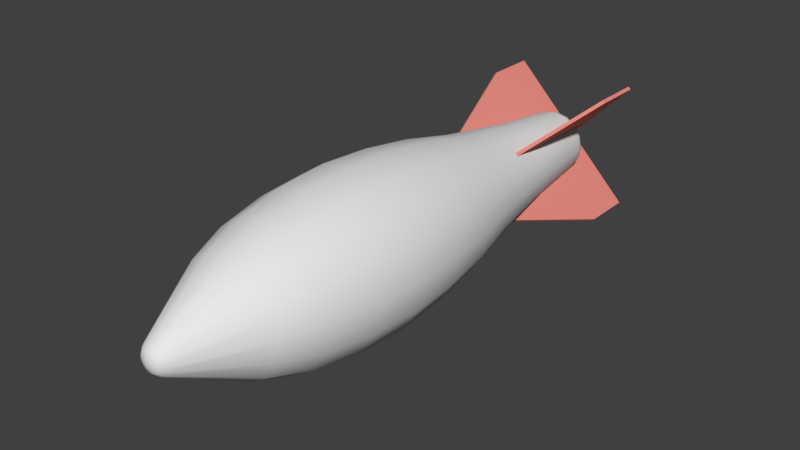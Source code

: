 # Source: Bomb.blend  (saved by Blender 2.79.0; exported with 4.5.12 LTS)
import bpy
from mathutils import Matrix  # noqa: F401  (used for matrix-valued properties, if any)

bpy.ops.wm.read_factory_settings(use_empty=True)
scene = bpy.context.scene
scene.name = 'Scene'

# ---- collections
col_collection_1 = bpy.data.collections.new('Collection 1'); scene.collection.children.link(col_collection_1)

# ---- materials (node trees are filled in below, after node groups)
mat_body = bpy.data.materials.new('Body')
mat_body.alpha_threshold = 0.0
mat_body.use_transparent_shadow = False
mat_body.roughness = 0.5
mat_plastic = bpy.data.materials.new('Plastic')
mat_plastic.alpha_threshold = 0.0
mat_plastic.use_transparent_shadow = False
mat_plastic.diffuse_color = (0.8, 0.2705, 0.224, 1.0)
mat_plastic.roughness = 0.5

# ---- node groups
ng_auto_smooth = bpy.data.node_groups.new('Auto Smooth', 'GeometryNodeTree')
_s = ng_auto_smooth.interface.new_socket(name='Geometry', in_out='OUTPUT', socket_type='NodeSocketGeometry')
_s = ng_auto_smooth.interface.new_socket(name='Geometry', in_out='INPUT', socket_type='NodeSocketGeometry')
_s = ng_auto_smooth.interface.new_socket(name='Angle', in_out='INPUT', socket_type='NodeSocketFloat')
_s.subtype = 'ANGLE'
_s.min_value = 0.0
_s.max_value = 3.142
ng_auto_smooth.is_modifier = True
_N = ng_auto_smooth.nodes; _L = ng_auto_smooth.links
n0 = _N.new('NodeGroupOutput'); n0.name = 'Group Output'; n0.location = (480, -100)
n1 = _N.new('NodeGroupInput'); n1.name = 'Group Input'; n1.location = (-420, -300)
n2 = _N.new('NodeGroupInput'); n2.name = 'Group Input.001'; n2.location = (-60, -100)
n3 = _N.new('GeometryNodeSetShadeSmooth'); n3.name = 'Set Shade Smooth'; n3.location = (120, -100)
n3.domain = 'EDGE'
n4 = _N.new('GeometryNodeSetShadeSmooth'); n4.name = 'Set Shade Smooth.001'; n4.location = (300, -100)
n5 = _N.new('GeometryNodeInputMeshEdgeAngle'); n5.name = 'Edge Angle'; n5.location = (-420, -220)
n6 = _N.new('GeometryNodeInputEdgeSmooth'); n6.name = 'Is Edge Smooth'; n6.location = (-60, -160)
n7 = _N.new('GeometryNodeInputShadeSmooth'); n7.name = 'Is Face Smooth'; n7.location = (-240, -340)
n8 = _N.new('FunctionNodeBooleanMath'); n8.name = 'Boolean Math'; n8.location = (-60, -220)
n9 = _N.new('FunctionNodeCompare'); n9.name = 'Compare'; n9.location = (-240, -180)
n9.operation = 'LESS_EQUAL'
_L.new(n5.outputs[0], n9.inputs[0])
_L.new(n4.outputs[0], n0.inputs[0])
_L.new(n1.outputs[1], n9.inputs[1])
_L.new(n9.outputs[0], n8.inputs[0])
_L.new(n7.outputs[0], n8.inputs[1])
_L.new(n2.outputs[0], n3.inputs[0])
_L.new(n6.outputs[0], n3.inputs[1])
_L.new(n3.outputs[0], n4.inputs[0])
_L.new(n8.outputs[0], n3.inputs[2])
n0.is_active_output = True

# ---- material node trees

# ---- world
world_world = bpy.data.worlds.new('World'); scene.world = world_world
world_world.color = (0.05088, 0.05088, 0.05088)
world_world.use_sun_shadow = False
world_world.sun_shadow_jitter_overblur = 0.0
world_world.cycles.sampling_method = 'MANUAL'

# ---- meshes
me_body = bpy.data.meshes.new('Body')
me_body.from_pydata([(1.865e-08, 0.7601, -1.837), (-3.677e-09, 0.9526, -1.288), (0.3646, 0.8801, -1.288), (0.2909, 0.7023, -1.837), (0.6736, 0.6736, -1.288), (0.5375, 0.5375, -1.837), (0.8801, 0.3646, -1.288), (0.7023, 0.2909, -1.837), (0.9526, 9.237e-08, -1.288), (0.7601, 9.586e-08, -1.837), (0.8801, -0.3646, -1.288), (0.7023, -0.2909, -1.837), (0.6736, -0.6736, -1.288), (0.5375, -0.5375, -1.837), (0.3646, -0.8801, -1.288), (0.2909, -0.7023, -1.837), (1.402e-07, -0.9526, -1.288), (1.334e-07, -0.7601, -1.837), (-0.3646, -0.8801, -1.288), (-0.2909, -0.7023, -1.837), (-0.6736, -0.6736, -1.288), (-0.5375, -0.5375, -1.837), (-0.8801, -0.3646, -1.288), (-0.7023, -0.2909, -1.837), (-0.9526, 1.454e-07, -1.288), (-0.7601, 1.381e-07, -1.837), (-0.8801, 0.3646, -1.288), (-0.7023, 0.2909, -1.837), (-0.6736, 0.6736, -1.288), (-0.5375, 0.5375, -1.837), (-0.3646, 0.8801, -1.288), (-0.2909, 0.7023, -1.837), (-4.571e-08, 1.079, -0.5736), (-5.967e-08, 1.118, 0.1336), (0.4277, 1.033, 0.1336), (0.413, 0.997, -0.5736), (0.7904, 0.7904, 0.1336), (0.7631, 0.7631, -0.5736), (1.033, 0.4277, 0.1336), (0.997, 0.413, -0.5736), (1.118, 8.521e-08, 0.1336), (1.079, 8.64e-08, -0.5736), (1.033, -0.4277, 0.1336), (0.997, -0.413, -0.5736), (0.7904, -0.7904, 0.1336), (0.7631, -0.7631, -0.5736), (0.4277, -1.033, 0.1336), (0.413, -0.997, -0.5736), (1.091e-07, -1.118, 0.1336), (1.172e-07, -1.079, -0.5736), (-0.4277, -1.033, 0.1336), (-0.413, -0.997, -0.5736), (-0.7904, -0.7904, 0.1336), (-0.7631, -0.7631, -0.5736), (-1.033, -0.4277, 0.1336), (-0.997, -0.413, -0.5736), (-1.118, 1.474e-07, 0.1336), (-1.079, 1.464e-07, -0.5736), (-1.033, 0.4277, 0.1336), (-0.997, 0.413, -0.5736), (-0.7904, 0.7904, 0.1336), (-0.7631, 0.7631, -0.5736), (-0.4277, 1.033, 0.1336), (-0.413, 0.997, -0.5736), (-4.575e-08, 1.069, 0.8701), (-4.916e-08, 0.9601, 1.603), (0.3674, 0.8871, 1.603), (0.409, 0.9875, 0.8701), (0.6789, 0.6789, 1.603), (0.7558, 0.7558, 0.8701), (0.8871, 0.3674, 1.603), (0.9875, 0.409, 0.8701), (0.9601, 9.581e-08, 1.603), (1.069, 8.885e-08, 0.8701), (0.8871, -0.3674, 1.603), (0.9875, -0.409, 0.8701), (0.6789, -0.6789, 1.603), (0.7558, -0.7558, 0.8701), (0.3674, -0.8871, 1.603), (0.409, -0.9875, 0.8701), (9.582e-08, -0.9601, 1.603), (1.156e-07, -1.069, 0.8701), (-0.3674, -0.8871, 1.603), (-0.409, -0.9875, 0.8701), (-0.6789, -0.6789, 1.603), (-0.7558, -0.7558, 0.8701), (-0.8871, -0.3674, 1.603), (-0.9875, -0.409, 0.8701), (-0.9601, 1.492e-07, 1.603), (-1.069, 1.483e-07, 0.8701), (-0.8871, 0.3674, 1.603), (-0.9875, 0.409, 0.8701), (-0.6789, 0.6789, 1.603), (-0.7558, 0.7558, 0.8701), (-0.3674, 0.8871, 1.603), (-0.409, 0.9875, 0.8701), (-7.083e-08, 0.7854, 2.357), (7.763e-08, 0.589, 3.493), (0.2254, 0.5442, 3.493), (0.3005, 0.7256, 2.357), (0.4165, 0.4165, 3.493), (0.5553, 0.5553, 2.357), (0.5442, 0.2254, 3.493), (0.7256, 0.3005, 2.357), (0.589, 1.197e-07, 3.493), (0.7854, 1.065e-07, 2.357), (0.5442, -0.2254, 3.493), (0.7256, -0.3005, 2.357), (0.4165, -0.4165, 3.493), (0.5553, -0.5553, 2.357), (0.2254, -0.5442, 3.493), (0.3005, -0.7256, 2.357), (1.666e-07, -0.589, 3.493), (4.776e-08, -0.7854, 2.357), (-0.2254, -0.5442, 3.493), (-0.3005, -0.7256, 2.357), (-0.4165, -0.4165, 3.493), (-0.5553, -0.5553, 2.357), (-0.5442, -0.2254, 3.493), (-0.7256, -0.3005, 2.357), (-0.589, 1.525e-07, 3.493), (-0.7854, 1.502e-07, 2.357), (-0.5442, 0.2254, 3.493), (-0.7256, 0.3005, 2.357), (-0.4165, 0.4165, 3.493), (-0.5553, 0.5553, 2.357), (-0.2254, 0.5442, 3.493), (-0.3005, 0.7256, 2.357), (3.764e-07, 0.4696, 4.534), (3.763e-07, 0.1852, 4.783), (3.981e-07, 0.4392, 4.629), (4.056e-07, 0.3745, 4.71), (3.981e-07, 0.2853, 4.764), (0.07086, 0.1711, 4.783), (0.1797, 0.4339, 4.534), (0.1092, 0.2635, 4.764), (0.1433, 0.346, 4.71), (0.1681, 0.4058, 4.629), (0.1309, 0.1309, 4.783), (0.3321, 0.3321, 4.534), (0.2017, 0.2017, 4.764), (0.2648, 0.2648, 4.71), (0.3106, 0.3106, 4.629), (0.1711, 0.07086, 4.783), (0.4339, 0.1797, 4.534), (0.2635, 0.1092, 4.764), (0.346, 0.1433, 4.71), (0.4058, 0.1681, 4.629), (0.1852, 1.304e-07, 4.783), (0.4696, 1.293e-07, 4.534), (0.2853, 1.309e-07, 4.764), (0.3745, 1.309e-07, 4.71), (0.4392, 1.304e-07, 4.629), (0.1711, -0.07086, 4.783), (0.4339, -0.1797, 4.534), (0.2635, -0.1092, 4.764), (0.346, -0.1433, 4.71), (0.4058, -0.1681, 4.629), (0.1309, -0.1309, 4.783), (0.3321, -0.3321, 4.534), (0.2017, -0.2017, 4.764), (0.2648, -0.2648, 4.71), (0.3106, -0.3106, 4.629), (0.07086, -0.1711, 4.783), (0.1797, -0.4339, 4.534), (0.1092, -0.2635, 4.764), (0.1433, -0.346, 4.71), (0.1681, -0.4058, 4.629), (4.508e-07, -0.1852, 4.783), (4.473e-07, -0.4696, 4.534), (4.703e-07, -0.2853, 4.764), (4.759e-07, -0.3745, 4.71), (4.68e-07, -0.4392, 4.629), (-0.07086, -0.1711, 4.783), (-0.1797, -0.4339, 4.534), (-0.1092, -0.2635, 4.764), (-0.1433, -0.346, 4.71), (-0.1681, -0.4058, 4.629), (-0.1309, -0.1309, 4.783), (-0.3321, -0.3321, 4.534), (-0.2017, -0.2017, 4.764), (-0.2648, -0.2648, 4.71), (-0.3106, -0.3106, 4.629), (-0.1711, -0.07086, 4.783), (-0.4339, -0.1797, 4.534), (-0.2635, -0.1092, 4.764), (-0.346, -0.1433, 4.71), (-0.4058, -0.1681, 4.629), (-0.1852, 2.272e-07, 4.783), (-0.4696, 1.554e-07, 4.534), (-0.2853, 2.002e-07, 4.764), (-0.3745, 1.77e-07, 4.71), (-0.4392, 1.614e-07, 4.629), (-0.1711, 0.07086, 4.783), (-0.4339, 0.1797, 4.534), (-0.2635, 0.1092, 4.764), (-0.346, 0.1433, 4.71), (-0.4058, 0.1681, 4.629), (-0.1309, 0.1309, 4.783), (-0.3321, 0.3321, 4.534), (-0.2017, 0.2017, 4.764), (-0.2648, 0.2648, 4.71), (-0.3106, 0.3106, 4.629), (-0.07086, 0.1711, 4.783), (-0.1797, 0.4339, 4.534), (-0.1092, 0.2635, 4.764), (-0.1433, 0.346, 4.71), (-0.1681, 0.4058, 4.629), (1.118e-08, 0.03653, -2.958), (3.935e-08, 0.2045, -2.86), (3.201e-08, 0.133, -2.93), (0.07825, 0.1889, -2.86), (0.01398, 0.03375, -2.958), (0.05091, 0.1229, -2.93), (0.1446, 0.1446, -2.86), (0.02583, 0.02583, -2.958), (0.09407, 0.09407, -2.93), (0.1889, 0.07825, -2.86), (0.03375, 0.01398, -2.958), (0.1229, 0.05091, -2.93), (0.2045, 1e-07, -2.86), (0.03653, 9.686e-08, -2.958), (0.133, 9.919e-08, -2.93), (0.1889, -0.07825, -2.86), (0.03375, -0.01398, -2.958), (0.1229, -0.05091, -2.93), (0.1446, -0.1446, -2.86), (0.02583, -0.02583, -2.958), (0.09407, -0.09407, -2.93), (0.07825, -0.1889, -2.86), (0.01398, -0.03375, -2.958), (0.05091, -0.1229, -2.93), (7.022e-08, -0.2045, -2.86), (3.725e-09, -0.03653, -2.958), (4.831e-08, -0.133, -2.93), (-0.07825, -0.1889, -2.86), (-0.01398, -0.03375, -2.958), (-0.05091, -0.1229, -2.93), (-0.1446, -0.1446, -2.86), (-0.02583, -0.02583, -2.958), (-0.09407, -0.09407, -2.93), (-0.1889, -0.07825, -2.86), (-0.03375, -0.01398, -2.958), (-0.1229, -0.05091, -2.93), (-0.2045, 1.114e-07, -2.86), (-0.03653, 7.078e-08, -2.958), (-0.133, 9.825e-08, -2.93), (-0.1889, 0.07825, -2.86), (-0.03375, 0.01398, -2.958), (-0.1229, 0.05091, -2.93), (-0.1446, 0.1446, -2.86), (-0.02583, 0.02583, -2.958), (-0.09407, 0.09407, -2.93), (-0.07825, 0.1889, -2.86), (-0.01398, 0.03375, -2.958), (-0.05091, 0.1229, -2.93)], [], [(211, 3, 5, 214), (108, 106, 154, 159), (110, 108, 159, 164), (112, 110, 164, 169), (114, 112, 169, 174), (116, 114, 174, 179), (118, 116, 179, 184), (120, 118, 184, 189), (122, 120, 189, 194), (124, 122, 194, 199), (126, 124, 199, 204), (217, 7, 9, 220), (106, 104, 149, 154), (253, 31, 0, 209), (18, 16, 49, 51), (232, 17, 19, 235), (247, 27, 29, 250), (226, 13, 15, 229), (241, 23, 25, 244), (220, 9, 11, 223), (235, 19, 21, 238), (208, 212, 215, 218, 221, 224, 227, 230, 233, 236, 239, 242, 245, 248, 251, 254), (250, 29, 31, 253), (229, 15, 17, 232), (244, 25, 27, 247), (214, 5, 7, 217), (223, 11, 13, 226), (238, 21, 23, 241), (60, 58, 91, 93), (4, 2, 35, 37), (20, 18, 51, 53), (6, 4, 37, 39), (22, 20, 53, 55), (8, 6, 39, 41), (24, 22, 55, 57), (10, 8, 41, 43), (26, 24, 57, 59), (12, 10, 43, 45), (28, 26, 59, 61), (14, 12, 45, 47), (30, 28, 61, 63), (16, 14, 47, 49), (1, 30, 63, 32), (102, 100, 139, 144), (88, 86, 119, 121), (46, 44, 77, 79), (62, 60, 93, 95), (48, 46, 79, 81), (33, 62, 95, 64), (104, 102, 144, 149), (50, 48, 81, 83), (36, 34, 67, 69), (52, 50, 83, 85), (38, 36, 69, 71), (54, 52, 85, 87), (40, 38, 71, 73), (56, 54, 87, 89), (42, 40, 73, 75), (58, 56, 89, 91), (44, 42, 75, 77), (97, 126, 204, 128), (74, 72, 105, 107), (90, 88, 121, 123), (76, 74, 107, 109), (92, 90, 123, 125), (78, 76, 109, 111), (94, 92, 125, 127), (80, 78, 111, 113), (65, 94, 127, 96), (133, 129, 203, 198, 193, 188, 183, 178, 173, 168, 163, 158, 153, 148, 143, 138), (82, 80, 113, 115), (68, 66, 99, 101), (84, 82, 115, 117), (70, 68, 101, 103), (86, 84, 117, 119), (72, 70, 103, 105), (3, 0, 1, 2), (5, 3, 2, 4), (7, 5, 4, 6), (9, 7, 6, 8), (11, 9, 8, 10), (13, 11, 10, 12), (15, 13, 12, 14), (17, 15, 14, 16), (19, 17, 16, 18), (21, 19, 18, 20), (23, 21, 20, 22), (25, 23, 22, 24), (27, 25, 24, 26), (29, 27, 26, 28), (31, 29, 28, 30), (0, 31, 30, 1), (34, 33, 64, 67), (35, 32, 33, 34), (37, 35, 34, 36), (39, 37, 36, 38), (41, 39, 38, 40), (43, 41, 40, 42), (45, 43, 42, 44), (47, 45, 44, 46), (49, 47, 46, 48), (51, 49, 48, 50), (53, 51, 50, 52), (55, 53, 52, 54), (57, 55, 54, 56), (59, 57, 56, 58), (61, 59, 58, 60), (63, 61, 60, 62), (32, 63, 62, 33), (2, 1, 32, 35), (67, 64, 65, 66), (69, 67, 66, 68), (71, 69, 68, 70), (73, 71, 70, 72), (75, 73, 72, 74), (77, 75, 74, 76), (79, 77, 76, 78), (81, 79, 78, 80), (83, 81, 80, 82), (85, 83, 82, 84), (87, 85, 84, 86), (89, 87, 86, 88), (91, 89, 88, 90), (93, 91, 90, 92), (95, 93, 92, 94), (64, 95, 94, 65), (100, 98, 134, 139), (99, 96, 97, 98), (101, 99, 98, 100), (103, 101, 100, 102), (105, 103, 102, 104), (107, 105, 104, 106), (109, 107, 106, 108), (111, 109, 108, 110), (113, 111, 110, 112), (115, 113, 112, 114), (117, 115, 114, 116), (119, 117, 116, 118), (121, 119, 118, 120), (123, 121, 120, 122), (125, 123, 122, 124), (127, 125, 124, 126), (96, 127, 126, 97), (66, 65, 96, 99), (134, 128, 130, 137), (137, 130, 131, 136), (136, 131, 132, 135), (135, 132, 129, 133), (139, 134, 137, 142), (142, 137, 136, 141), (141, 136, 135, 140), (140, 135, 133, 138), (144, 139, 142, 147), (147, 142, 141, 146), (146, 141, 140, 145), (145, 140, 138, 143), (149, 144, 147, 152), (152, 147, 146, 151), (151, 146, 145, 150), (150, 145, 143, 148), (154, 149, 152, 157), (157, 152, 151, 156), (156, 151, 150, 155), (155, 150, 148, 153), (159, 154, 157, 162), (162, 157, 156, 161), (161, 156, 155, 160), (160, 155, 153, 158), (164, 159, 162, 167), (167, 162, 161, 166), (166, 161, 160, 165), (165, 160, 158, 163), (169, 164, 167, 172), (172, 167, 166, 171), (171, 166, 165, 170), (170, 165, 163, 168), (174, 169, 172, 177), (177, 172, 171, 176), (176, 171, 170, 175), (175, 170, 168, 173), (179, 174, 177, 182), (182, 177, 176, 181), (181, 176, 175, 180), (180, 175, 173, 178), (184, 179, 182, 187), (187, 182, 181, 186), (186, 181, 180, 185), (185, 180, 178, 183), (189, 184, 187, 192), (192, 187, 186, 191), (191, 186, 185, 190), (190, 185, 183, 188), (194, 189, 192, 197), (197, 192, 191, 196), (196, 191, 190, 195), (195, 190, 188, 193), (199, 194, 197, 202), (202, 197, 196, 201), (201, 196, 195, 200), (200, 195, 193, 198), (204, 199, 202, 207), (207, 202, 201, 206), (206, 201, 200, 205), (205, 200, 198, 203), (128, 204, 207, 130), (130, 207, 206, 131), (131, 206, 205, 132), (132, 205, 203, 129), (98, 97, 128, 134), (209, 211, 213, 210), (210, 213, 212, 208), (211, 214, 216, 213), (213, 216, 215, 212), (214, 217, 219, 216), (216, 219, 218, 215), (217, 220, 222, 219), (219, 222, 221, 218), (220, 223, 225, 222), (222, 225, 224, 221), (223, 226, 228, 225), (225, 228, 227, 224), (226, 229, 231, 228), (228, 231, 230, 227), (229, 232, 234, 231), (231, 234, 233, 230), (232, 235, 237, 234), (234, 237, 236, 233), (235, 238, 240, 237), (237, 240, 239, 236), (238, 241, 243, 240), (240, 243, 242, 239), (241, 244, 246, 243), (243, 246, 245, 242), (244, 247, 249, 246), (246, 249, 248, 245), (247, 250, 252, 249), (249, 252, 251, 248), (250, 253, 255, 252), (252, 255, 254, 251), (253, 209, 210, 255), (255, 210, 208, 254), (209, 0, 3, 211)])
me_body.polygons.foreach_set('use_smooth', [True] * 242)
me_body.materials.append(mat_body)
me_body.use_remesh_preserve_volume = False
me_body.use_remesh_preserve_attributes = False
me_body.use_mirror_vertex_groups = False
me_body.update()
me_plane = bpy.data.meshes.new('Plane')
me_plane.from_pydata([(-0.4798, -1.0, 0.025), (0.4798, -1.0, 0.025), (-1.287, 1.0, 0.025), (1.287, 1.0, 0.025), (-1.287, 1.72, 0.025), (1.287, 1.72, 0.025), (-0.4798, -1.0, -0.025), (0.4798, -1.0, -0.025), (-1.287, 1.0, -0.025), (1.287, 1.0, -0.025), (-1.287, 1.72, -0.025), (1.287, 1.72, -0.025)], [], [(0, 1, 3, 2), (2, 3, 5, 4), (6, 8, 9, 7), (8, 10, 11, 9), (0, 2, 8, 6), (1, 0, 6, 7), (3, 1, 7, 9), (4, 5, 11, 10), (5, 3, 9, 11), (2, 4, 10, 8)])
me_plane.materials.append(mat_plastic)
me_plane.use_remesh_preserve_volume = False
me_plane.use_remesh_preserve_attributes = False
me_plane.use_mirror_vertex_groups = False
me_plane.update()
me_plane_001 = bpy.data.meshes.new('Plane.001')
me_plane_001.from_pydata([(-0.4798, -1.0, 0.025), (0.4798, -1.0, 0.025), (-1.287, 1.0, 0.025), (1.287, 1.0, 0.025), (-1.287, 1.72, 0.025), (1.287, 1.72, 0.025), (-0.4798, -1.0, -0.025), (0.4798, -1.0, -0.025), (-1.287, 1.0, -0.025), (1.287, 1.0, -0.025), (-1.287, 1.72, -0.025), (1.287, 1.72, -0.025)], [], [(0, 1, 3, 2), (2, 3, 5, 4), (6, 8, 9, 7), (8, 10, 11, 9), (0, 2, 8, 6), (1, 0, 6, 7), (3, 1, 7, 9), (4, 5, 11, 10), (5, 3, 9, 11), (2, 4, 10, 8)])
me_plane_001.materials.append(mat_plastic)
me_plane_001.use_remesh_preserve_volume = False
me_plane_001.use_remesh_preserve_attributes = False
me_plane_001.use_mirror_vertex_groups = False
me_plane_001.update()

# ---- objects
ob_cylinder = bpy.data.objects.new('Cylinder', me_body)
ob_horizontalfin = bpy.data.objects.new('HorizontalFin', me_plane)
ob_verticalfin = bpy.data.objects.new('VerticalFin', me_plane_001)

# ---- transforms, parenting, visibility, modifiers, constraints
ob_cylinder.location = (0.0, 0.0, 0.0)
ob_cylinder.rotation_euler = (-1.571, -2.22e-16, 2.22e-16)
ob_cylinder.lineart.crease_threshold = 0.0
_m = ob_cylinder.modifiers.new('Auto Smooth', 'NODES')
_m.node_group = ng_auto_smooth
_gi = [s.identifier for s in ng_auto_smooth.interface.items_tree if s.item_type == 'SOCKET' and s.in_out == 'INPUT']
_m[_gi[1]] = 0.5236  # Angle
ob_horizontalfin.location = (0.0, 3.326, 0.0)
ob_horizontalfin.rotation_euler = (0.0, 0.7854, 0.0)
ob_horizontalfin.lineart.crease_threshold = 0.0
ob_verticalfin.location = (0.0, 3.326, 0.0)
ob_verticalfin.rotation_euler = (3.142, 0.7854, 3.142)
ob_verticalfin.lineart.crease_threshold = 0.0

# ---- collection membership
col_collection_1.objects.link(ob_cylinder)
col_collection_1.objects.link(ob_horizontalfin)
col_collection_1.objects.link(ob_verticalfin)

# ---- scene / render settings (as saved in the file)
scene.frame_start = 1; scene.frame_end = 250; scene.frame_set(0)
scene.render.engine = 'BLENDER_EEVEE_NEXT'
scene.render.resolution_percentage = 50
scene.render.dither_intensity = 0.0
scene.cycles.use_denoising = False
scene.cycles.samples = 128
scene.cycles.sampling_pattern = 'TABULATED_SOBOL'
scene.cycles.use_adaptive_sampling = False
scene.cycles.use_light_tree = False
scene.cycles.blur_glossy = 0.0
scene.cycles.sample_clamp_indirect = 0.0
scene.view_settings.view_transform = 'Standard'
bpy.context.view_layer.update()

# ---- added for rendering (the .blend has no active camera and no usable light): camera, sun
cam_auto = bpy.data.cameras.new('AutoCamera')
cam_auto.lens = 50.0
cam_auto.sensor_width = 36.0
cam_auto.clip_end = 1000.0
ob_auto_camera = bpy.data.objects.new('AutoCamera', cam_auto)
scene.collection.objects.link(ob_auto_camera)
ob_auto_camera.location = (7.96252, -8.51132, 6.37001)
ob_auto_camera.rotation_euler = (1.09748, -7.21219e-08, 0.694738)
scene.camera = ob_auto_camera
light_auto_sun = bpy.data.lights.new('AutoSun', 'SUN')
light_auto_sun.energy = 3.0
light_auto_sun.angle = 0.0523599
ob_auto_sun = bpy.data.objects.new('AutoSun', light_auto_sun)
scene.collection.objects.link(ob_auto_sun)
ob_auto_sun.rotation_euler = (0.872665, 0.174533, 0.523599)
bpy.context.view_layer.update()
